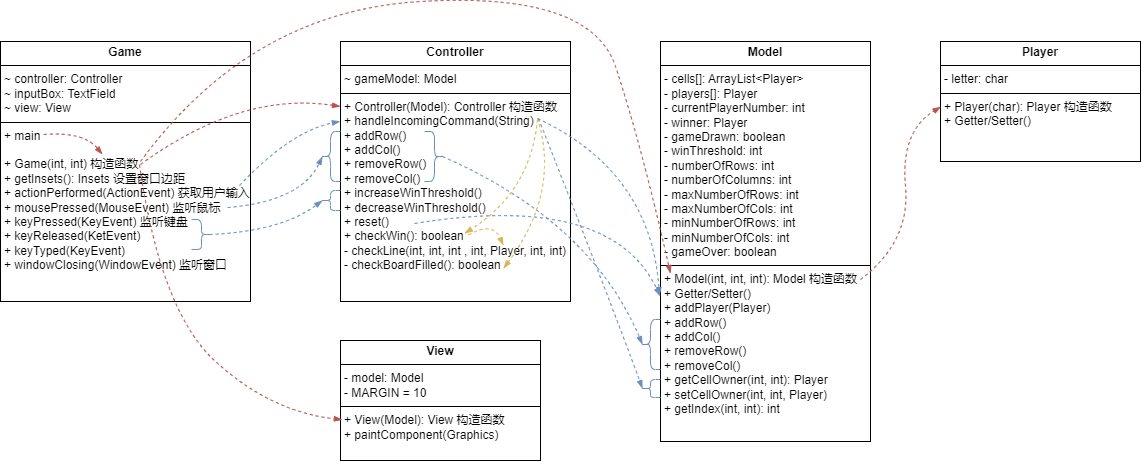

The diagram above was exported from draw.io. Its source (the exported page's mxGraphModel, read from the mxfile embedded in the PNG):
<mxGraphModel dx="1214" dy="851" grid="1" gridSize="10" guides="1" tooltips="1" connect="1" arrows="1" fold="1" page="1" pageScale="1" pageWidth="827" pageHeight="1169" math="0" shadow="0">
  <root>
    <mxCell id="WIyWlLk6GJQsqaUBKTNV-0" />
    <mxCell id="WIyWlLk6GJQsqaUBKTNV-1" parent="WIyWlLk6GJQsqaUBKTNV-0" />
    <mxCell id="AIl84UXaUqxPV7jILjdo-0" value="&lt;p style=&quot;margin:0px;margin-top:4px;text-align:center;&quot;&gt;&lt;b&gt;Model&lt;/b&gt;&lt;/p&gt;&lt;hr size=&quot;1&quot; style=&quot;border-style:solid;&quot;&gt;&lt;p style=&quot;margin:0px;margin-left:4px;&quot;&gt;- cells[]: ArrayList&amp;lt;Player&amp;gt;&lt;/p&gt;&lt;p style=&quot;margin:0px;margin-left:4px;&quot;&gt;- players[]: Player&lt;/p&gt;&lt;p style=&quot;margin:0px;margin-left:4px;&quot;&gt;- currentPlayerNumber: int&lt;/p&gt;&lt;p style=&quot;margin:0px;margin-left:4px;&quot;&gt;- winner: Player&lt;/p&gt;&lt;p style=&quot;margin:0px;margin-left:4px;&quot;&gt;- gameDrawn: boolean&lt;/p&gt;&lt;p style=&quot;margin:0px;margin-left:4px;&quot;&gt;- winThreshold: int&lt;/p&gt;&lt;p style=&quot;margin:0px;margin-left:4px;&quot;&gt;- numberOfRows: int&lt;/p&gt;&lt;p style=&quot;margin:0px;margin-left:4px;&quot;&gt;- numberOfColumns: int&lt;/p&gt;&lt;p style=&quot;margin:0px;margin-left:4px;&quot;&gt;- maxNumberOfRows: int&lt;/p&gt;&lt;p style=&quot;margin:0px;margin-left:4px;&quot;&gt;- maxNumberOfCols: int&lt;/p&gt;&lt;p style=&quot;margin:0px;margin-left:4px;&quot;&gt;- minNumberOfRows: int&lt;/p&gt;&lt;p style=&quot;margin:0px;margin-left:4px;&quot;&gt;- minNumberOfCols: int&lt;/p&gt;&lt;p style=&quot;margin:0px;margin-left:4px;&quot;&gt;- gameOver: boolean&lt;/p&gt;&lt;hr size=&quot;1&quot; style=&quot;border-style:solid;&quot;&gt;&lt;p style=&quot;margin:0px;margin-left:4px;&quot;&gt;+ Model(int, int, int): Model 构造函数&lt;/p&gt;&lt;p style=&quot;margin:0px;margin-left:4px;&quot;&gt;+ Getter/Setter()&lt;/p&gt;&lt;p style=&quot;margin:0px;margin-left:4px;&quot;&gt;+ addPlayer(Player)&lt;/p&gt;&lt;p style=&quot;margin: 0px 0px 0px 4px;&quot;&gt;+ addRow()&lt;/p&gt;&lt;p style=&quot;margin: 0px 0px 0px 4px;&quot;&gt;+ addCol()&lt;/p&gt;&lt;p style=&quot;margin: 0px 0px 0px 4px;&quot;&gt;+ removeRow()&lt;/p&gt;&lt;p style=&quot;margin: 0px 0px 0px 4px;&quot;&gt;+ removeCol()&lt;/p&gt;&lt;p style=&quot;margin:0px;margin-left:4px;&quot;&gt;+ getCellOwner(int, int): Player&lt;/p&gt;&lt;p style=&quot;margin:0px;margin-left:4px;&quot;&gt;+ setCellOwner(int, int, Player)&lt;/p&gt;&lt;p style=&quot;margin:0px;margin-left:4px;&quot;&gt;+ getIndex(int, int): int&lt;/p&gt;" style="verticalAlign=top;align=left;overflow=fill;html=1;whiteSpace=wrap;" vertex="1" parent="WIyWlLk6GJQsqaUBKTNV-1">
      <mxGeometry x="750" y="60" width="210" height="400" as="geometry" />
    </mxCell>
    <mxCell id="AIl84UXaUqxPV7jILjdo-1" value="&lt;p style=&quot;margin:0px;margin-top:4px;text-align:center;&quot;&gt;&lt;b&gt;Controller&lt;/b&gt;&lt;/p&gt;&lt;hr size=&quot;1&quot; style=&quot;border-style:solid;&quot;&gt;&lt;p style=&quot;margin:0px;margin-left:4px;&quot;&gt;~ gameModel: Model&lt;/p&gt;&lt;hr size=&quot;1&quot; style=&quot;border-style:solid;&quot;&gt;&lt;p style=&quot;margin:0px;margin-left:4px;&quot;&gt;+ Controller(Model): Controller 构造函数&lt;/p&gt;&lt;p style=&quot;margin:0px;margin-left:4px;&quot;&gt;+ handleIncomingCommand(String)&lt;/p&gt;&lt;p style=&quot;margin:0px;margin-left:4px;&quot;&gt;+ addRow()&lt;/p&gt;&lt;p style=&quot;margin:0px;margin-left:4px;&quot;&gt;+ addCol()&lt;/p&gt;&lt;p style=&quot;margin:0px;margin-left:4px;&quot;&gt;+ removeRow()&lt;/p&gt;&lt;p style=&quot;margin:0px;margin-left:4px;&quot;&gt;+ removeCol()&lt;/p&gt;&lt;p style=&quot;margin:0px;margin-left:4px;&quot;&gt;+ increaseWinThreshold()&lt;/p&gt;&lt;p style=&quot;margin:0px;margin-left:4px;&quot;&gt;+ decreaseWinThreshold()&lt;/p&gt;&lt;p style=&quot;margin:0px;margin-left:4px;&quot;&gt;+ reset()&lt;/p&gt;&lt;p style=&quot;margin:0px;margin-left:4px;&quot;&gt;+ checkWin(): boolean&lt;/p&gt;&lt;p style=&quot;margin:0px;margin-left:4px;&quot;&gt;- checkLine(int, int, int , int, Player, int, int)&lt;/p&gt;&lt;p style=&quot;margin:0px;margin-left:4px;&quot;&gt;- checkBoardFilled(): boolean&lt;/p&gt;" style="verticalAlign=top;align=left;overflow=fill;html=1;whiteSpace=wrap;" vertex="1" parent="WIyWlLk6GJQsqaUBKTNV-1">
      <mxGeometry x="430" y="60" width="230" height="260" as="geometry" />
    </mxCell>
    <mxCell id="AIl84UXaUqxPV7jILjdo-2" value="&lt;p style=&quot;margin:0px;margin-top:4px;text-align:center;&quot;&gt;&lt;b&gt;Game&lt;/b&gt;&lt;/p&gt;&lt;hr size=&quot;1&quot; style=&quot;border-style:solid;&quot;&gt;&lt;p style=&quot;margin:0px;margin-left:4px;&quot;&gt;~ controller: Controller&lt;/p&gt;&lt;p style=&quot;margin:0px;margin-left:4px;&quot;&gt;~ inputBox: TextField&lt;/p&gt;&lt;p style=&quot;margin:0px;margin-left:4px;&quot;&gt;~ view: View&lt;/p&gt;&lt;hr size=&quot;1&quot; style=&quot;border-style:solid;&quot;&gt;&lt;p style=&quot;margin:0px;margin-left:4px;&quot;&gt;+ main&lt;/p&gt;&lt;p style=&quot;margin:0px;margin-left:4px;&quot;&gt;&lt;br&gt;&lt;/p&gt;&lt;p style=&quot;margin:0px;margin-left:4px;&quot;&gt;+ Game(int, int) 构造函数&lt;/p&gt;&lt;p style=&quot;margin:0px;margin-left:4px;&quot;&gt;+ getInsets(): Insets 设置窗口边距&lt;/p&gt;&lt;p style=&quot;margin:0px;margin-left:4px;&quot;&gt;+ actionPerformed(ActionEvent) 获取用户输入&lt;/p&gt;&lt;p style=&quot;margin:0px;margin-left:4px;&quot;&gt;+ mousePressed(MouseEvent) 监听鼠标&lt;/p&gt;&lt;p style=&quot;margin:0px;margin-left:4px;&quot;&gt;+ keyPressed(KeyEvent) 监听键盘&lt;/p&gt;&lt;p style=&quot;margin:0px;margin-left:4px;&quot;&gt;+ keyReleased(KetEvent)&lt;/p&gt;&lt;p style=&quot;margin:0px;margin-left:4px;&quot;&gt;+ keyTyped(KeyEvent)&lt;/p&gt;&lt;p style=&quot;margin:0px;margin-left:4px;&quot;&gt;+ windowClosing(WindowEvent) 监听窗口&lt;/p&gt;&lt;p style=&quot;margin:0px;margin-left:4px;&quot;&gt;&lt;br&gt;&lt;/p&gt;" style="verticalAlign=top;align=left;overflow=fill;html=1;whiteSpace=wrap;" vertex="1" parent="WIyWlLk6GJQsqaUBKTNV-1">
      <mxGeometry x="90" y="60" width="250" height="260" as="geometry" />
    </mxCell>
    <mxCell id="AIl84UXaUqxPV7jILjdo-3" value="&lt;p style=&quot;margin:0px;margin-top:4px;text-align:center;&quot;&gt;&lt;b&gt;View&lt;/b&gt;&lt;/p&gt;&lt;hr size=&quot;1&quot; style=&quot;border-style:solid;&quot;&gt;&lt;p style=&quot;margin:0px;margin-left:4px;&quot;&gt;- model: Model&lt;br&gt;&lt;/p&gt;&lt;p style=&quot;margin:0px;margin-left:4px;&quot;&gt;- MARGIN = 10&lt;/p&gt;&lt;hr size=&quot;1&quot; style=&quot;border-style:solid;&quot;&gt;&lt;p style=&quot;margin:0px;margin-left:4px;&quot;&gt;+ View(Model): View 构造函数&lt;/p&gt;&lt;p style=&quot;margin:0px;margin-left:4px;&quot;&gt;+ paintComponent(Graphics)&lt;/p&gt;" style="verticalAlign=top;align=left;overflow=fill;html=1;whiteSpace=wrap;" vertex="1" parent="WIyWlLk6GJQsqaUBKTNV-1">
      <mxGeometry x="430" y="359" width="200" height="120" as="geometry" />
    </mxCell>
    <mxCell id="AIl84UXaUqxPV7jILjdo-5" value="" style="shape=curlyBracket;whiteSpace=wrap;html=1;rounded=1;labelPosition=left;verticalLabelPosition=middle;align=right;verticalAlign=middle;size=0.5;movable=1;resizable=1;rotatable=1;deletable=1;editable=1;locked=0;connectable=1;fillColor=#dae8fc;strokeColor=#6c8ebf;" vertex="1" parent="WIyWlLk6GJQsqaUBKTNV-1">
      <mxGeometry x="410" y="150" width="20" height="50" as="geometry" />
    </mxCell>
    <mxCell id="AIl84UXaUqxPV7jILjdo-12" value="" style="shape=curlyBracket;whiteSpace=wrap;html=1;rounded=1;labelPosition=left;verticalLabelPosition=middle;align=right;verticalAlign=middle;size=0.5;movable=1;resizable=1;rotatable=1;deletable=1;editable=1;locked=0;connectable=1;fillColor=#dae8fc;strokeColor=#6c8ebf;" vertex="1" parent="WIyWlLk6GJQsqaUBKTNV-1">
      <mxGeometry x="410" y="209" width="20" height="20" as="geometry" />
    </mxCell>
    <mxCell id="AIl84UXaUqxPV7jILjdo-25" value="" style="endArrow=blockThin;html=1;rounded=0;curved=1;dashed=1;endFill=1;fillColor=#dae8fc;strokeColor=#6c8ebf;entryX=0.1;entryY=0.5;entryDx=0;entryDy=0;entryPerimeter=0;" edge="1" parent="WIyWlLk6GJQsqaUBKTNV-1" target="AIl84UXaUqxPV7jILjdo-5">
      <mxGeometry width="50" height="50" relative="1" as="geometry">
        <mxPoint x="317" y="226" as="sourcePoint" />
        <mxPoint x="432" y="175" as="targetPoint" />
        <Array as="points">
          <mxPoint x="390" y="220" />
        </Array>
      </mxGeometry>
    </mxCell>
    <mxCell id="AIl84UXaUqxPV7jILjdo-27" value="" style="endArrow=blockThin;html=1;rounded=0;curved=1;dashed=1;endFill=1;entryX=0.1;entryY=0.5;entryDx=0;entryDy=0;entryPerimeter=0;exitX=0.1;exitY=0.5;exitDx=0;exitDy=0;exitPerimeter=0;fillColor=#dae8fc;strokeColor=#6c8ebf;" edge="1" parent="WIyWlLk6GJQsqaUBKTNV-1" source="AIl84UXaUqxPV7jILjdo-28" target="AIl84UXaUqxPV7jILjdo-12">
      <mxGeometry width="50" height="50" relative="1" as="geometry">
        <mxPoint x="327" y="236" as="sourcePoint" />
        <mxPoint x="442" y="185" as="targetPoint" />
        <Array as="points">
          <mxPoint x="370" y="250" />
        </Array>
      </mxGeometry>
    </mxCell>
    <mxCell id="AIl84UXaUqxPV7jILjdo-28" value="" style="shape=curlyBracket;whiteSpace=wrap;html=1;rounded=1;flipH=1;labelPosition=right;verticalLabelPosition=middle;align=left;verticalAlign=middle;fillColor=#dae8fc;strokeColor=#6c8ebf;" vertex="1" parent="WIyWlLk6GJQsqaUBKTNV-1">
      <mxGeometry x="281" y="238" width="20" height="30" as="geometry" />
    </mxCell>
    <mxCell id="AIl84UXaUqxPV7jILjdo-29" value="" style="endArrow=blockThin;html=1;rounded=0;curved=1;dashed=1;endFill=1;fillColor=#dae8fc;strokeColor=#6c8ebf;entryX=-0.001;entryY=0.307;entryDx=0;entryDy=0;entryPerimeter=0;" edge="1" parent="WIyWlLk6GJQsqaUBKTNV-1" target="AIl84UXaUqxPV7jILjdo-1">
      <mxGeometry width="50" height="50" relative="1" as="geometry">
        <mxPoint x="329" y="204" as="sourcePoint" />
        <mxPoint x="450" y="140" as="targetPoint" />
        <Array as="points">
          <mxPoint x="380" y="150" />
        </Array>
      </mxGeometry>
    </mxCell>
    <mxCell id="AIl84UXaUqxPV7jILjdo-30" value="" style="endArrow=blockThin;html=1;rounded=0;curved=1;dashed=1;endFill=1;fillColor=#f8cecc;strokeColor=#b85450;" edge="1" parent="WIyWlLk6GJQsqaUBKTNV-1">
      <mxGeometry width="50" height="50" relative="1" as="geometry">
        <mxPoint x="133" y="153" as="sourcePoint" />
        <mxPoint x="192" y="173" as="targetPoint" />
        <Array as="points">
          <mxPoint x="173" y="150" />
        </Array>
      </mxGeometry>
    </mxCell>
    <mxCell id="AIl84UXaUqxPV7jILjdo-32" value="" style="endArrow=blockThin;html=1;rounded=0;curved=1;dashed=1;endFill=1;entryX=0.009;entryY=0.66;entryDx=0;entryDy=0;entryPerimeter=0;fillColor=#f8cecc;strokeColor=#b85450;" edge="1" parent="WIyWlLk6GJQsqaUBKTNV-1" target="AIl84UXaUqxPV7jILjdo-3">
      <mxGeometry width="50" height="50" relative="1" as="geometry">
        <mxPoint x="229" y="183" as="sourcePoint" />
        <mxPoint x="184" y="490" as="targetPoint" />
        <Array as="points">
          <mxPoint x="250" y="330" />
          <mxPoint x="360" y="430" />
        </Array>
      </mxGeometry>
    </mxCell>
    <mxCell id="AIl84UXaUqxPV7jILjdo-35" value="" style="endArrow=blockThin;html=1;rounded=0;curved=1;dashed=1;endFill=1;fillColor=#dae8fc;strokeColor=#6c8ebf;entryX=-0.005;entryY=0.635;entryDx=0;entryDy=0;entryPerimeter=0;" edge="1" parent="WIyWlLk6GJQsqaUBKTNV-1" target="AIl84UXaUqxPV7jILjdo-0">
      <mxGeometry width="50" height="50" relative="1" as="geometry">
        <mxPoint x="627" y="137" as="sourcePoint" />
        <mxPoint x="771" y="80" as="targetPoint" />
        <Array as="points">
          <mxPoint x="740" y="190" />
        </Array>
      </mxGeometry>
    </mxCell>
    <mxCell id="AIl84UXaUqxPV7jILjdo-36" value="" style="shape=curlyBracket;whiteSpace=wrap;html=1;rounded=1;labelPosition=left;verticalLabelPosition=middle;align=right;verticalAlign=middle;size=0.5;movable=1;resizable=1;rotatable=1;deletable=1;editable=1;locked=0;connectable=1;fillColor=#dae8fc;strokeColor=#6c8ebf;rotation=-180;" vertex="1" parent="WIyWlLk6GJQsqaUBKTNV-1">
      <mxGeometry x="514" y="150" width="20" height="50" as="geometry" />
    </mxCell>
    <mxCell id="AIl84UXaUqxPV7jILjdo-37" value="" style="endArrow=blockThin;html=1;rounded=0;curved=1;dashed=1;endFill=1;fillColor=#dae8fc;strokeColor=#6c8ebf;exitX=0.1;exitY=0.5;exitDx=0;exitDy=0;exitPerimeter=0;entryX=0.1;entryY=0.5;entryDx=0;entryDy=0;entryPerimeter=0;" edge="1" parent="WIyWlLk6GJQsqaUBKTNV-1" source="AIl84UXaUqxPV7jILjdo-36" target="AIl84UXaUqxPV7jILjdo-38">
      <mxGeometry width="50" height="50" relative="1" as="geometry">
        <mxPoint x="657" y="148" as="sourcePoint" />
        <mxPoint x="770" y="150" as="targetPoint" />
        <Array as="points">
          <mxPoint x="680" y="240" />
        </Array>
      </mxGeometry>
    </mxCell>
    <mxCell id="AIl84UXaUqxPV7jILjdo-38" value="" style="shape=curlyBracket;whiteSpace=wrap;html=1;rounded=1;labelPosition=left;verticalLabelPosition=middle;align=right;verticalAlign=middle;size=0.5;movable=1;resizable=1;rotatable=1;deletable=1;editable=1;locked=0;connectable=1;fillColor=#dae8fc;strokeColor=#6c8ebf;" vertex="1" parent="WIyWlLk6GJQsqaUBKTNV-1">
      <mxGeometry x="730" y="338" width="20" height="50" as="geometry" />
    </mxCell>
    <mxCell id="AIl84UXaUqxPV7jILjdo-39" value="" style="endArrow=blockThin;html=1;rounded=0;curved=1;dashed=1;endFill=1;fillColor=#dae8fc;strokeColor=#6c8ebf;entryX=-0.001;entryY=0.637;entryDx=0;entryDy=0;entryPerimeter=0;" edge="1" parent="WIyWlLk6GJQsqaUBKTNV-1" target="AIl84UXaUqxPV7jILjdo-0">
      <mxGeometry width="50" height="50" relative="1" as="geometry">
        <mxPoint x="504" y="242" as="sourcePoint" />
        <mxPoint x="799" y="312" as="targetPoint" />
        <Array as="points">
          <mxPoint x="700" y="210" />
        </Array>
      </mxGeometry>
    </mxCell>
    <mxCell id="AIl84UXaUqxPV7jILjdo-41" value="" style="endArrow=blockThin;html=1;rounded=0;curved=1;dashed=1;endFill=1;fillColor=#fff2cc;strokeColor=#d6b656;" edge="1" parent="WIyWlLk6GJQsqaUBKTNV-1">
      <mxGeometry width="50" height="50" relative="1" as="geometry">
        <mxPoint x="558" y="253.5" as="sourcePoint" />
        <mxPoint x="593" y="264" as="targetPoint" />
        <Array as="points">
          <mxPoint x="582" y="240" />
        </Array>
      </mxGeometry>
    </mxCell>
    <mxCell id="AIl84UXaUqxPV7jILjdo-42" value="" style="endArrow=blockThin;html=1;rounded=0;curved=1;dashed=1;endFill=1;fillColor=#fff2cc;strokeColor=#d6b656;" edge="1" parent="WIyWlLk6GJQsqaUBKTNV-1">
      <mxGeometry width="50" height="50" relative="1" as="geometry">
        <mxPoint x="627" y="137" as="sourcePoint" />
        <mxPoint x="593" y="287" as="targetPoint" />
        <Array as="points">
          <mxPoint x="650" y="210" />
        </Array>
      </mxGeometry>
    </mxCell>
    <mxCell id="AIl84UXaUqxPV7jILjdo-43" value="" style="endArrow=blockThin;html=1;rounded=0;curved=1;dashed=1;endFill=1;fillColor=#fff2cc;strokeColor=#d6b656;" edge="1" parent="WIyWlLk6GJQsqaUBKTNV-1">
      <mxGeometry width="50" height="50" relative="1" as="geometry">
        <mxPoint x="627" y="138" as="sourcePoint" />
        <mxPoint x="554" y="252" as="targetPoint" />
        <Array as="points">
          <mxPoint x="620" y="210" />
        </Array>
      </mxGeometry>
    </mxCell>
    <mxCell id="AIl84UXaUqxPV7jILjdo-44" value="" style="shape=curlyBracket;whiteSpace=wrap;html=1;rounded=1;labelPosition=left;verticalLabelPosition=middle;align=right;verticalAlign=middle;size=0.5;movable=1;resizable=1;rotatable=1;deletable=1;editable=1;locked=0;connectable=1;fillColor=#dae8fc;strokeColor=#6c8ebf;" vertex="1" parent="WIyWlLk6GJQsqaUBKTNV-1">
      <mxGeometry x="730" y="398" width="20" height="18" as="geometry" />
    </mxCell>
    <mxCell id="AIl84UXaUqxPV7jILjdo-45" value="" style="endArrow=blockThin;html=1;rounded=0;curved=1;dashed=1;endFill=1;fillColor=#dae8fc;strokeColor=#6c8ebf;entryX=0.1;entryY=0.5;entryDx=0;entryDy=0;entryPerimeter=0;" edge="1" parent="WIyWlLk6GJQsqaUBKTNV-1" target="AIl84UXaUqxPV7jILjdo-44">
      <mxGeometry width="50" height="50" relative="1" as="geometry">
        <mxPoint x="628" y="137" as="sourcePoint" />
        <mxPoint x="809" y="324" as="targetPoint" />
        <Array as="points">
          <mxPoint x="700" y="320" />
        </Array>
      </mxGeometry>
    </mxCell>
    <mxCell id="AIl84UXaUqxPV7jILjdo-46" value="&lt;p style=&quot;margin:0px;margin-top:4px;text-align:center;&quot;&gt;&lt;b&gt;Player&lt;/b&gt;&lt;/p&gt;&lt;hr size=&quot;1&quot; style=&quot;border-style:solid;&quot;&gt;&lt;p style=&quot;margin:0px;margin-left:4px;&quot;&gt;- letter: char&lt;br&gt;&lt;/p&gt;&lt;hr size=&quot;1&quot; style=&quot;border-style:solid;&quot;&gt;&lt;p style=&quot;margin:0px;margin-left:4px;&quot;&gt;+ Player(char): Player 构造函数&lt;/p&gt;&lt;p style=&quot;margin:0px;margin-left:4px;&quot;&gt;+ Getter/Setter()&lt;/p&gt;" style="verticalAlign=top;align=left;overflow=fill;html=1;whiteSpace=wrap;" vertex="1" parent="WIyWlLk6GJQsqaUBKTNV-1">
      <mxGeometry x="1030" y="60" width="200" height="120" as="geometry" />
    </mxCell>
    <mxCell id="AIl84UXaUqxPV7jILjdo-47" value="" style="endArrow=blockThin;html=1;rounded=0;curved=1;dashed=1;endFill=1;fillColor=#f8cecc;strokeColor=#b85450;entryX=0.002;entryY=0.544;entryDx=0;entryDy=0;entryPerimeter=0;" edge="1" parent="WIyWlLk6GJQsqaUBKTNV-1" target="AIl84UXaUqxPV7jILjdo-46">
      <mxGeometry width="50" height="50" relative="1" as="geometry">
        <mxPoint x="950" y="298" as="sourcePoint" />
        <mxPoint x="980" y="323" as="targetPoint" />
        <Array as="points">
          <mxPoint x="1000" y="260" />
          <mxPoint x="990" y="150" />
        </Array>
      </mxGeometry>
    </mxCell>
    <mxCell id="AIl84UXaUqxPV7jILjdo-48" value="" style="endArrow=blockThin;html=1;rounded=0;curved=1;dashed=1;endFill=1;fillColor=#f8cecc;strokeColor=#b85450;entryX=0;entryY=0.25;entryDx=0;entryDy=0;" edge="1" parent="WIyWlLk6GJQsqaUBKTNV-1" target="AIl84UXaUqxPV7jILjdo-1">
      <mxGeometry width="50" height="50" relative="1" as="geometry">
        <mxPoint x="230" y="183" as="sourcePoint" />
        <mxPoint x="331" y="119" as="targetPoint" />
        <Array as="points">
          <mxPoint x="330" y="110" />
        </Array>
      </mxGeometry>
    </mxCell>
    <mxCell id="AIl84UXaUqxPV7jILjdo-49" value="" style="endArrow=blockThin;html=1;rounded=0;curved=1;dashed=1;endFill=1;fillColor=#f8cecc;strokeColor=#b85450;" edge="1" parent="WIyWlLk6GJQsqaUBKTNV-1">
      <mxGeometry width="50" height="50" relative="1" as="geometry">
        <mxPoint x="230" y="180" as="sourcePoint" />
        <mxPoint x="760" y="292" as="targetPoint" />
        <Array as="points">
          <mxPoint x="340" y="30" />
          <mxPoint x="680" y="10" />
          <mxPoint x="730" y="160" />
        </Array>
      </mxGeometry>
    </mxCell>
  </root>
</mxGraphModel>